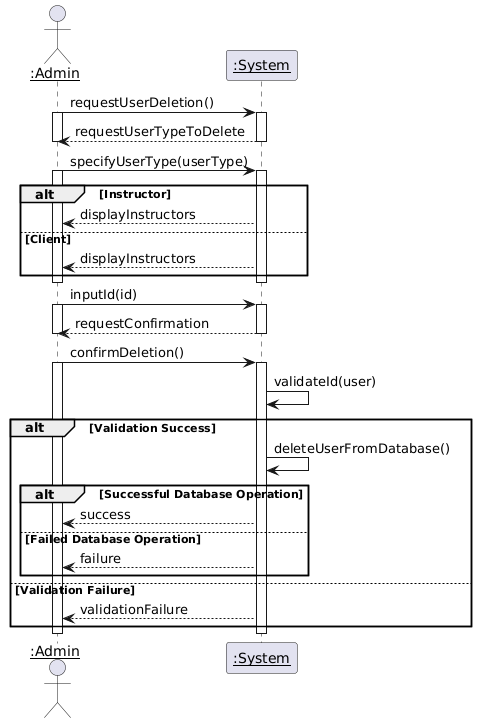

The diagram above was rendered by PlantUML. Its source (embedded in the PNG):
@startuml
actor "<u>:Admin" as Admin
participant "<u>:System" as System

Admin -> System: requestUserDeletion()
activate System
activate Admin

System --> Admin: requestUserTypeToDelete
deactivate System
deactivate Admin

Admin -> System: specifyUserType(userType)
activate Admin
activate System

alt Instructor
    System --> Admin : displayInstructors
else Client
    System --> Admin : displayInstructors
end

deactivate Admin
deactivate System

Admin -> System: inputId(id)
activate System
activate Admin

System --> Admin: requestConfirmation
deactivate System
deactivate Admin

Admin -> System: confirmDeletion()
activate System
activate Admin

System -> System: validateId(user)

alt Validation Success
    System -> System: deleteUserFromDatabase()
    alt Successful Database Operation
        System --> Admin: success
    else Failed Database Operation
        System --> Admin: failure
    end
    
else Validation Failure
    System --> Admin: validationFailure
end

deactivate System
deactivate Admin
@enduml